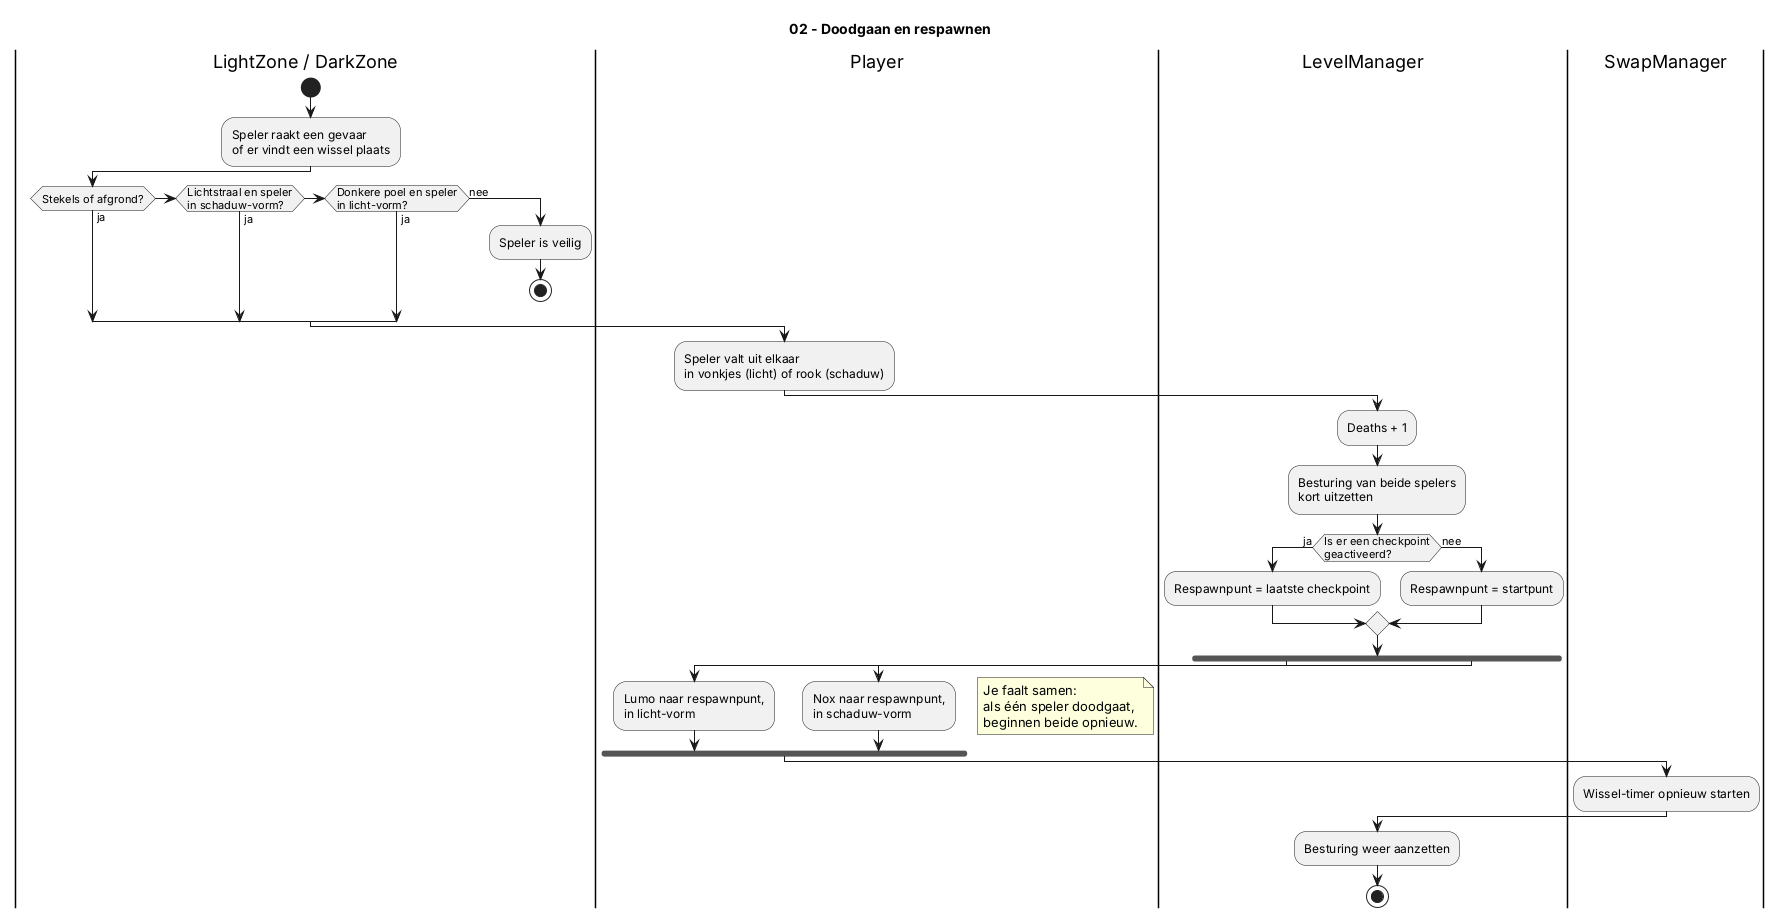

The diagram above was rendered by PlantUML. Its source (embedded in the PNG):
@startuml 02_doodgaan_respawn
title 02 - Doodgaan en respawnen

|LightZone / DarkZone|
start
:Speler raakt een gevaar\nof er vindt een wissel plaats;
if (Stekels of afgrond?) then (ja)
elseif (Lichtstraal en speler\nin schaduw-vorm?) then (ja)
elseif (Donkere poel en speler\nin licht-vorm?) then (ja)
else (nee)
  :Speler is veilig;
  stop
endif
|Player|
:Speler valt uit elkaar\nin vonkjes (licht) of rook (schaduw);
|LevelManager|
:Deaths + 1;
:Besturing van beide spelers\nkort uitzetten;
if (Is er een checkpoint\ngeactiveerd?) then (ja)
  :Respawnpunt = laatste checkpoint;
else (nee)
  :Respawnpunt = startpunt;
endif
fork
  |Player|
  :Lumo naar respawnpunt,\nin licht-vorm;
fork again
  |Player|
  :Nox naar respawnpunt,\nin schaduw-vorm;
end fork
note right
  Je faalt samen:
  als één speler doodgaat,
  beginnen beide opnieuw.
end note
|SwapManager|
:Wissel-timer opnieuw starten;
|LevelManager|
:Besturing weer aanzetten;
stop
@enduml